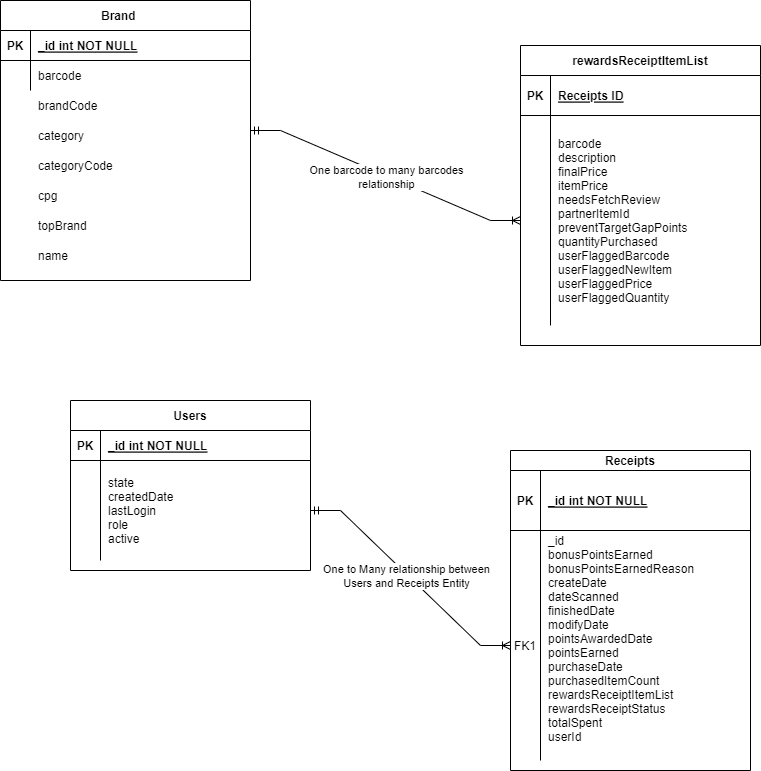

The diagram above was exported from draw.io. Its source (the exported page's mxGraphModel, read from the mxfile embedded in the PNG):
<mxGraphModel dx="1290" dy="566" grid="1" gridSize="10" guides="1" tooltips="1" connect="1" arrows="1" fold="1" page="1" pageScale="1" pageWidth="850" pageHeight="1100" math="0" shadow="0" extFonts="Permanent Marker^https://fonts.googleapis.com/css?family=Permanent+Marker">
  <root>
    <mxCell id="0" />
    <mxCell id="1" parent="0" />
    <mxCell id="C-vyLk0tnHw3VtMMgP7b-2" value="Receipts" style="shape=table;startSize=20;container=1;collapsible=1;childLayout=tableLayout;fixedRows=1;rowLines=0;fontStyle=1;align=center;resizeLast=1;" parent="1" vertex="1">
      <mxGeometry x="560" y="490" width="240" height="320" as="geometry" />
    </mxCell>
    <mxCell id="C-vyLk0tnHw3VtMMgP7b-3" value="" style="shape=partialRectangle;collapsible=0;dropTarget=0;pointerEvents=0;fillColor=none;points=[[0,0.5],[1,0.5]];portConstraint=eastwest;top=0;left=0;right=0;bottom=1;" parent="C-vyLk0tnHw3VtMMgP7b-2" vertex="1">
      <mxGeometry y="20" width="240" height="60" as="geometry" />
    </mxCell>
    <mxCell id="C-vyLk0tnHw3VtMMgP7b-4" value="PK" style="shape=partialRectangle;overflow=hidden;connectable=0;fillColor=none;top=0;left=0;bottom=0;right=0;fontStyle=1;" parent="C-vyLk0tnHw3VtMMgP7b-3" vertex="1">
      <mxGeometry width="30" height="60" as="geometry">
        <mxRectangle width="30" height="60" as="alternateBounds" />
      </mxGeometry>
    </mxCell>
    <mxCell id="C-vyLk0tnHw3VtMMgP7b-5" value="_id int NOT NULL " style="shape=partialRectangle;overflow=hidden;connectable=0;fillColor=none;top=0;left=0;bottom=0;right=0;align=left;spacingLeft=6;fontStyle=5;" parent="C-vyLk0tnHw3VtMMgP7b-3" vertex="1">
      <mxGeometry x="30" width="210" height="60" as="geometry">
        <mxRectangle width="210" height="60" as="alternateBounds" />
      </mxGeometry>
    </mxCell>
    <mxCell id="C-vyLk0tnHw3VtMMgP7b-6" value="" style="shape=partialRectangle;collapsible=0;dropTarget=0;pointerEvents=0;fillColor=none;points=[[0,0.5],[1,0.5]];portConstraint=eastwest;top=0;left=0;right=0;bottom=0;" parent="C-vyLk0tnHw3VtMMgP7b-2" vertex="1">
      <mxGeometry y="80" width="240" height="230" as="geometry" />
    </mxCell>
    <mxCell id="C-vyLk0tnHw3VtMMgP7b-7" value="FK1" style="shape=partialRectangle;overflow=hidden;connectable=0;fillColor=none;top=0;left=0;bottom=0;right=0;" parent="C-vyLk0tnHw3VtMMgP7b-6" vertex="1">
      <mxGeometry width="30" height="230" as="geometry">
        <mxRectangle width="30" height="230" as="alternateBounds" />
      </mxGeometry>
    </mxCell>
    <mxCell id="C-vyLk0tnHw3VtMMgP7b-8" value="_id&#10;  bonusPointsEarned&#10;  bonusPointsEarnedReason&#10;  createDate&#10;  dateScanned&#10;  finishedDate&#10;  modifyDate&#10;  pointsAwardedDate&#10;  pointsEarned&#10;  purchaseDate&#10;  purchasedItemCount&#10;  rewardsReceiptItemList&#10;  rewardsReceiptStatus&#10;  totalSpent&#10;  userId&#10; " style="shape=partialRectangle;overflow=hidden;connectable=0;fillColor=none;top=0;left=0;bottom=0;right=0;align=left;spacingLeft=6;" parent="C-vyLk0tnHw3VtMMgP7b-6" vertex="1">
      <mxGeometry x="30" width="210" height="230" as="geometry">
        <mxRectangle width="210" height="230" as="alternateBounds" />
      </mxGeometry>
    </mxCell>
    <mxCell id="C-vyLk0tnHw3VtMMgP7b-13" value="Users" style="shape=table;startSize=30;container=1;collapsible=1;childLayout=tableLayout;fixedRows=1;rowLines=0;fontStyle=1;align=center;resizeLast=1;" parent="1" vertex="1">
      <mxGeometry x="120" y="440" width="240" height="170" as="geometry" />
    </mxCell>
    <mxCell id="C-vyLk0tnHw3VtMMgP7b-14" value="" style="shape=partialRectangle;collapsible=0;dropTarget=0;pointerEvents=0;fillColor=none;points=[[0,0.5],[1,0.5]];portConstraint=eastwest;top=0;left=0;right=0;bottom=1;" parent="C-vyLk0tnHw3VtMMgP7b-13" vertex="1">
      <mxGeometry y="30" width="240" height="30" as="geometry" />
    </mxCell>
    <mxCell id="C-vyLk0tnHw3VtMMgP7b-15" value="PK" style="shape=partialRectangle;overflow=hidden;connectable=0;fillColor=none;top=0;left=0;bottom=0;right=0;fontStyle=1;" parent="C-vyLk0tnHw3VtMMgP7b-14" vertex="1">
      <mxGeometry width="30" height="30" as="geometry">
        <mxRectangle width="30" height="30" as="alternateBounds" />
      </mxGeometry>
    </mxCell>
    <mxCell id="C-vyLk0tnHw3VtMMgP7b-16" value="_id int NOT NULL " style="shape=partialRectangle;overflow=hidden;connectable=0;fillColor=none;top=0;left=0;bottom=0;right=0;align=left;spacingLeft=6;fontStyle=5;" parent="C-vyLk0tnHw3VtMMgP7b-14" vertex="1">
      <mxGeometry x="30" width="210" height="30" as="geometry">
        <mxRectangle width="210" height="30" as="alternateBounds" />
      </mxGeometry>
    </mxCell>
    <mxCell id="C-vyLk0tnHw3VtMMgP7b-17" value="" style="shape=partialRectangle;collapsible=0;dropTarget=0;pointerEvents=0;fillColor=none;points=[[0,0.5],[1,0.5]];portConstraint=eastwest;top=0;left=0;right=0;bottom=0;" parent="C-vyLk0tnHw3VtMMgP7b-13" vertex="1">
      <mxGeometry y="60" width="240" height="100" as="geometry" />
    </mxCell>
    <mxCell id="C-vyLk0tnHw3VtMMgP7b-18" value="" style="shape=partialRectangle;overflow=hidden;connectable=0;fillColor=none;top=0;left=0;bottom=0;right=0;" parent="C-vyLk0tnHw3VtMMgP7b-17" vertex="1">
      <mxGeometry width="30" height="100" as="geometry">
        <mxRectangle width="30" height="100" as="alternateBounds" />
      </mxGeometry>
    </mxCell>
    <mxCell id="C-vyLk0tnHw3VtMMgP7b-19" value="state&#10;createdDate&#10;lastLogin&#10;role&#10;active" style="shape=partialRectangle;overflow=hidden;connectable=0;fillColor=none;top=0;left=0;bottom=0;right=0;align=left;spacingLeft=6;" parent="C-vyLk0tnHw3VtMMgP7b-17" vertex="1">
      <mxGeometry x="30" width="210" height="100" as="geometry">
        <mxRectangle width="210" height="100" as="alternateBounds" />
      </mxGeometry>
    </mxCell>
    <mxCell id="C-vyLk0tnHw3VtMMgP7b-23" value="Brand    " style="shape=table;startSize=30;container=1;collapsible=1;childLayout=tableLayout;fixedRows=1;rowLines=0;fontStyle=1;align=center;resizeLast=1;" parent="1" vertex="1">
      <mxGeometry x="50" y="40" width="250" height="280" as="geometry" />
    </mxCell>
    <mxCell id="C-vyLk0tnHw3VtMMgP7b-24" value="" style="shape=partialRectangle;collapsible=0;dropTarget=0;pointerEvents=0;fillColor=none;points=[[0,0.5],[1,0.5]];portConstraint=eastwest;top=0;left=0;right=0;bottom=1;" parent="C-vyLk0tnHw3VtMMgP7b-23" vertex="1">
      <mxGeometry y="30" width="250" height="30" as="geometry" />
    </mxCell>
    <mxCell id="C-vyLk0tnHw3VtMMgP7b-25" value="PK" style="shape=partialRectangle;overflow=hidden;connectable=0;fillColor=none;top=0;left=0;bottom=0;right=0;fontStyle=1;" parent="C-vyLk0tnHw3VtMMgP7b-24" vertex="1">
      <mxGeometry width="30" height="30" as="geometry">
        <mxRectangle width="30" height="30" as="alternateBounds" />
      </mxGeometry>
    </mxCell>
    <mxCell id="C-vyLk0tnHw3VtMMgP7b-26" value="_id int NOT NULL " style="shape=partialRectangle;overflow=hidden;connectable=0;fillColor=none;top=0;left=0;bottom=0;right=0;align=left;spacingLeft=6;fontStyle=5;" parent="C-vyLk0tnHw3VtMMgP7b-24" vertex="1">
      <mxGeometry x="30" width="220" height="30" as="geometry">
        <mxRectangle width="220" height="30" as="alternateBounds" />
      </mxGeometry>
    </mxCell>
    <mxCell id="C-vyLk0tnHw3VtMMgP7b-27" value="" style="shape=partialRectangle;collapsible=0;dropTarget=0;pointerEvents=0;fillColor=none;points=[[0,0.5],[1,0.5]];portConstraint=eastwest;top=0;left=0;right=0;bottom=0;" parent="C-vyLk0tnHw3VtMMgP7b-23" vertex="1">
      <mxGeometry y="60" width="250" height="30" as="geometry" />
    </mxCell>
    <mxCell id="C-vyLk0tnHw3VtMMgP7b-28" value="" style="shape=partialRectangle;overflow=hidden;connectable=0;fillColor=none;top=0;left=0;bottom=0;right=0;" parent="C-vyLk0tnHw3VtMMgP7b-27" vertex="1">
      <mxGeometry width="30" height="30" as="geometry">
        <mxRectangle width="30" height="30" as="alternateBounds" />
      </mxGeometry>
    </mxCell>
    <mxCell id="C-vyLk0tnHw3VtMMgP7b-29" value="barcode" style="shape=partialRectangle;overflow=hidden;connectable=0;fillColor=none;top=0;left=0;bottom=0;right=0;align=left;spacingLeft=6;" parent="C-vyLk0tnHw3VtMMgP7b-27" vertex="1">
      <mxGeometry x="30" width="220" height="30" as="geometry">
        <mxRectangle width="220" height="30" as="alternateBounds" />
      </mxGeometry>
    </mxCell>
    <mxCell id="FjEV8Xz2ouHNXWiAs7VZ-1" value="brandCode" style="shape=partialRectangle;overflow=hidden;connectable=0;fillColor=none;top=0;left=0;bottom=0;right=0;align=left;spacingLeft=6;" parent="1" vertex="1">
      <mxGeometry x="80" y="130" width="220" height="30" as="geometry">
        <mxRectangle width="220" height="30" as="alternateBounds" />
      </mxGeometry>
    </mxCell>
    <mxCell id="FjEV8Xz2ouHNXWiAs7VZ-2" value="category" style="shape=partialRectangle;overflow=hidden;connectable=0;fillColor=none;top=0;left=0;bottom=0;right=0;align=left;spacingLeft=6;" parent="1" vertex="1">
      <mxGeometry x="80" y="160" width="220" height="30" as="geometry">
        <mxRectangle width="220" height="30" as="alternateBounds" />
      </mxGeometry>
    </mxCell>
    <mxCell id="FjEV8Xz2ouHNXWiAs7VZ-3" value="cpg" style="shape=partialRectangle;overflow=hidden;connectable=0;fillColor=none;top=0;left=0;bottom=0;right=0;align=left;spacingLeft=6;" parent="1" vertex="1">
      <mxGeometry x="80" y="220" width="220" height="30" as="geometry">
        <mxRectangle width="220" height="30" as="alternateBounds" />
      </mxGeometry>
    </mxCell>
    <mxCell id="FjEV8Xz2ouHNXWiAs7VZ-4" value="categoryCode" style="shape=partialRectangle;overflow=hidden;connectable=0;fillColor=none;top=0;left=0;bottom=0;right=0;align=left;spacingLeft=6;" parent="1" vertex="1">
      <mxGeometry x="80" y="190" width="220" height="30" as="geometry">
        <mxRectangle width="220" height="30" as="alternateBounds" />
      </mxGeometry>
    </mxCell>
    <mxCell id="FjEV8Xz2ouHNXWiAs7VZ-5" value="topBrand " style="shape=partialRectangle;overflow=hidden;connectable=0;fillColor=none;top=0;left=0;bottom=0;right=0;align=left;spacingLeft=6;" parent="1" vertex="1">
      <mxGeometry x="80" y="250" width="220" height="30" as="geometry">
        <mxRectangle width="220" height="30" as="alternateBounds" />
      </mxGeometry>
    </mxCell>
    <mxCell id="FjEV8Xz2ouHNXWiAs7VZ-6" value="name" style="shape=partialRectangle;overflow=hidden;connectable=0;fillColor=none;top=0;left=0;bottom=0;right=0;align=left;spacingLeft=6;" parent="1" vertex="1">
      <mxGeometry x="80" y="280" width="220" height="30" as="geometry">
        <mxRectangle width="220" height="30" as="alternateBounds" />
      </mxGeometry>
    </mxCell>
    <mxCell id="ZnwJ6OgYzkyU8gJlKOeH-4" value="" style="edgeStyle=entityRelationEdgeStyle;fontSize=12;html=1;endArrow=ERoneToMany;startArrow=ERmandOne;rounded=0;exitX=1;exitY=0.5;exitDx=0;exitDy=0;entryX=0;entryY=0.5;entryDx=0;entryDy=0;" edge="1" parent="1" source="C-vyLk0tnHw3VtMMgP7b-17" target="C-vyLk0tnHw3VtMMgP7b-6">
      <mxGeometry width="100" height="100" relative="1" as="geometry">
        <mxPoint x="480" y="560" as="sourcePoint" />
        <mxPoint x="580" y="460" as="targetPoint" />
      </mxGeometry>
    </mxCell>
    <mxCell id="ZnwJ6OgYzkyU8gJlKOeH-5" value="One to Many relationship between &lt;br&gt;Users and Receipts Entity" style="edgeLabel;html=1;align=center;verticalAlign=middle;resizable=0;points=[];" vertex="1" connectable="0" parent="ZnwJ6OgYzkyU8gJlKOeH-4">
      <mxGeometry x="-0.0318" y="-2" relative="1" as="geometry">
        <mxPoint as="offset" />
      </mxGeometry>
    </mxCell>
    <mxCell id="ZnwJ6OgYzkyU8gJlKOeH-6" value="rewardsReceiptItemList" style="shape=table;startSize=30;container=1;collapsible=1;childLayout=tableLayout;fixedRows=1;rowLines=0;fontStyle=1;align=center;resizeLast=1;" vertex="1" parent="1">
      <mxGeometry x="570" y="85" width="240" height="300" as="geometry" />
    </mxCell>
    <mxCell id="ZnwJ6OgYzkyU8gJlKOeH-7" value="" style="shape=tableRow;horizontal=0;startSize=0;swimlaneHead=0;swimlaneBody=0;fillColor=none;collapsible=0;dropTarget=0;points=[[0,0.5],[1,0.5]];portConstraint=eastwest;top=0;left=0;right=0;bottom=1;" vertex="1" parent="ZnwJ6OgYzkyU8gJlKOeH-6">
      <mxGeometry y="30" width="240" height="40" as="geometry" />
    </mxCell>
    <mxCell id="ZnwJ6OgYzkyU8gJlKOeH-8" value="PK" style="shape=partialRectangle;connectable=0;fillColor=none;top=0;left=0;bottom=0;right=0;fontStyle=1;overflow=hidden;" vertex="1" parent="ZnwJ6OgYzkyU8gJlKOeH-7">
      <mxGeometry width="30" height="40" as="geometry">
        <mxRectangle width="30" height="40" as="alternateBounds" />
      </mxGeometry>
    </mxCell>
    <mxCell id="ZnwJ6OgYzkyU8gJlKOeH-9" value="Receipts ID" style="shape=partialRectangle;connectable=0;fillColor=none;top=0;left=0;bottom=0;right=0;align=left;spacingLeft=6;fontStyle=5;overflow=hidden;" vertex="1" parent="ZnwJ6OgYzkyU8gJlKOeH-7">
      <mxGeometry x="30" width="210" height="40" as="geometry">
        <mxRectangle width="210" height="40" as="alternateBounds" />
      </mxGeometry>
    </mxCell>
    <mxCell id="ZnwJ6OgYzkyU8gJlKOeH-10" value="" style="shape=tableRow;horizontal=0;startSize=0;swimlaneHead=0;swimlaneBody=0;fillColor=none;collapsible=0;dropTarget=0;points=[[0,0.5],[1,0.5]];portConstraint=eastwest;top=0;left=0;right=0;bottom=0;" vertex="1" parent="ZnwJ6OgYzkyU8gJlKOeH-6">
      <mxGeometry y="70" width="240" height="210" as="geometry" />
    </mxCell>
    <mxCell id="ZnwJ6OgYzkyU8gJlKOeH-11" value="" style="shape=partialRectangle;connectable=0;fillColor=none;top=0;left=0;bottom=0;right=0;editable=1;overflow=hidden;" vertex="1" parent="ZnwJ6OgYzkyU8gJlKOeH-10">
      <mxGeometry width="30" height="210" as="geometry">
        <mxRectangle width="30" height="210" as="alternateBounds" />
      </mxGeometry>
    </mxCell>
    <mxCell id="ZnwJ6OgYzkyU8gJlKOeH-12" value="barcode&#10;description&#10;finalPrice&#10;itemPrice&#10;needsFetchReview&#10;partnerItemId&#10;preventTargetGapPoints&#10;quantityPurchased&#10;userFlaggedBarcode&#10;userFlaggedNewItem&#10;userFlaggedPrice&#10;userFlaggedQuantity" style="shape=partialRectangle;connectable=0;fillColor=none;top=0;left=0;bottom=0;right=0;align=left;spacingLeft=6;overflow=hidden;" vertex="1" parent="ZnwJ6OgYzkyU8gJlKOeH-10">
      <mxGeometry x="30" width="210" height="210" as="geometry">
        <mxRectangle width="210" height="210" as="alternateBounds" />
      </mxGeometry>
    </mxCell>
    <mxCell id="ZnwJ6OgYzkyU8gJlKOeH-19" value="" style="edgeStyle=entityRelationEdgeStyle;fontSize=12;html=1;endArrow=ERoneToMany;startArrow=ERmandOne;rounded=0;entryX=0;entryY=0.5;entryDx=0;entryDy=0;" edge="1" parent="1" target="ZnwJ6OgYzkyU8gJlKOeH-10">
      <mxGeometry width="100" height="100" relative="1" as="geometry">
        <mxPoint x="300" y="170" as="sourcePoint" />
        <mxPoint x="475" y="100" as="targetPoint" />
      </mxGeometry>
    </mxCell>
    <mxCell id="ZnwJ6OgYzkyU8gJlKOeH-20" value="One barcode to many barcodes&lt;br&gt;relationship" style="edgeLabel;html=1;align=center;verticalAlign=middle;resizable=0;points=[];" vertex="1" connectable="0" parent="ZnwJ6OgYzkyU8gJlKOeH-19">
      <mxGeometry x="0.0037" y="-1" relative="1" as="geometry">
        <mxPoint as="offset" />
      </mxGeometry>
    </mxCell>
  </root>
</mxGraphModel>